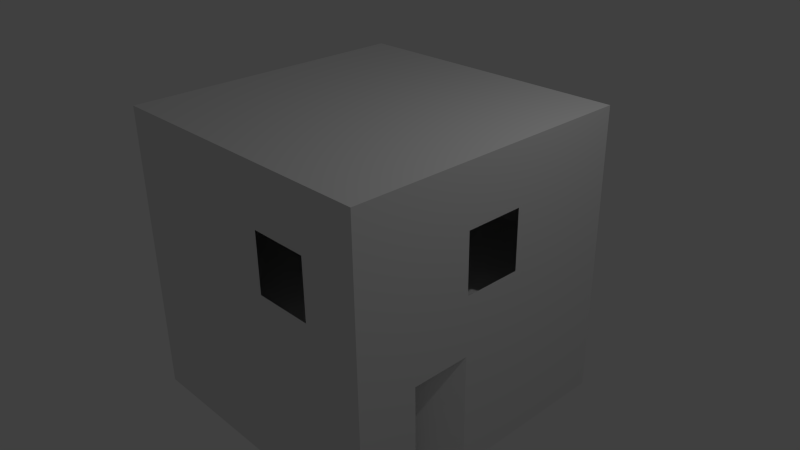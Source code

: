 # Source: 2x2house.blend  (saved by Blender 2.76.0; exported with 4.5.12 LTS)
import bpy
from mathutils import Matrix  # noqa: F401  (used for matrix-valued properties, if any)

bpy.ops.wm.read_factory_settings(use_empty=True)
scene = bpy.context.scene
scene.name = 'Scene'

# ---- collections
col_collection_1 = bpy.data.collections.new('Collection 1'); scene.collection.children.link(col_collection_1)

# ---- materials (node trees are filled in below, after node groups)
mat_material = bpy.data.materials.new('Material')
mat_material.alpha_threshold = 0.0
mat_material.use_transparent_shadow = False
mat_material.roughness = 0.5
mat_material.line_color = (0.0, 0.0, 0.0, 1.0)

# ---- material node trees

# ---- world
world_world = bpy.data.worlds.new('World'); scene.world = world_world
world_world.color = (0.05088, 0.05088, 0.05088)
world_world.use_sun_shadow = False
world_world.sun_shadow_jitter_overblur = 0.0
world_world.cycles.sampling_method = 'MANUAL'
world_world.cycles.sample_map_resolution = 256

# ---- cameras
cam_camera = bpy.data.cameras.new('Camera')
cam_camera.clip_end = 100.0
cam_camera.lens = 35.0
cam_camera.sensor_width = 32.0
cam_camera.sensor_height = 18.0
cam_camera.ortho_scale = 7.314
cam_camera.dof.focus_distance = 0.0
cam_camera.dof.aperture_fstop = 128.0

# ---- lights
light_lamp = bpy.data.lights.new('Lamp', 'POINT')
light_lamp.transmission_factor = 0.0
light_lamp.cutoff_distance = 30.0
light_lamp.energy = 100.0
light_lamp.shadow_buffer_clip_start = 1.001
light_lamp.shadow_soft_size = 0.1
light_lamp.shadow_maximum_resolution = 0.006
light_lamp.use_absolute_resolution = True
light_lamp.cycles.use_multiple_importance_sampling = False

# ---- meshes
me_cube = bpy.data.meshes.new('Cube')
me_cube.from_pydata([(2.0, 2.0, -2.0), (2.0, -2.0, -2.0), (-2.0, -2.0, -2.0), (-2.0, 2.0, -2.0), (2.0, 2.0, 2.0), (2.0, -2.0, 2.0), (-2.0, -2.0, 2.0), (-2.0, 2.0, 2.0), (2.0, 1.2, -2.0), (2.0, 0.4, -2.0), (2.0, -0.4, -2.0), (2.0, -1.2, -2.0), (1.2, 2.0, -2.0), (0.4, 2.0, -2.0), (-0.4, 2.0, -2.0), (-1.2, 2.0, -2.0), (2.0, 2.0, -1.2), (2.0, 2.0, -0.4), (2.0, 2.0, 0.4), (2.0, 2.0, 1.2), (1.2, -2.0, -2.0), (0.4, -2.0, -2.0), (-0.4, -2.0, -2.0), (-1.2, -2.0, -2.0), (2.0, -2.0, -1.2), (2.0, -2.0, -0.4), (2.0, -2.0, 0.4), (2.0, -2.0, 1.2), (-2.0, -1.2, -2.0), (-2.0, -0.4, -2.0), (-2.0, 0.4, -2.0), (-2.0, 1.2, -2.0), (-2.0, -2.0, -1.2), (-2.0, -2.0, -0.4), (-2.0, -2.0, 0.4), (-2.0, -2.0, 1.2), (-2.0, 2.0, -1.2), (-2.0, 2.0, -0.4), (-2.0, 2.0, 0.4), (-2.0, 2.0, 1.2), (2.0, 1.2, 2.0), (2.0, 0.4, 2.0), (2.0, -0.4, 2.0), (2.0, -1.2, 2.0), (1.2, 2.0, 2.0), (0.4, 2.0, 2.0), (-0.4, 2.0, 2.0), (-1.2, 2.0, 2.0), (1.2, -2.0, 2.0), (0.4, -2.0, 2.0), (-0.4, -2.0, 2.0), (-1.2, -2.0, 2.0), (-2.0, -1.2, 2.0), (-2.0, -0.4, 2.0), (-2.0, 0.4, 2.0), (-2.0, 1.2, 2.0), (1.2, 2.0, 1.2), (0.4, 2.0, 1.2), (-0.4, 2.0, 1.2), (-1.2, 2.0, 1.2), (1.2, 2.0, 0.4), (0.4, 2.0, 0.4), (-0.4, 2.0, 0.4), (-1.2, 2.0, 0.4), (1.2, 2.0, -0.4), (0.4, 2.0, -0.4), (-0.4, 2.0, -0.4), (-1.2, 2.0, -0.4), (1.2, 2.0, -1.2), (0.4, 2.0, -1.2), (-0.4, 2.0, -1.2), (-1.2, 2.0, -1.2), (-2.0, -1.2, -1.2), (-2.0, -0.4, -1.2), (-2.0, 0.4, -1.2), (-2.0, 1.2, -1.2), (-2.0, -1.2, -0.4), (-2.0, -0.4, -0.4), (-2.0, 0.4, -0.4), (-2.0, 1.2, -0.4), (-2.0, -1.2, 0.4), (-2.0, -0.4, 0.4), (-2.0, 0.4, 0.4), (-2.0, 1.2, 0.4), (-2.0, -1.2, 1.2), (-2.0, -0.4, 1.2), (-2.0, 0.4, 1.2), (-2.0, 1.2, 1.2), (1.2, -2.0, -1.2), (0.4, -2.0, -1.2), (-0.4, -2.0, -1.2), (-1.2, -2.0, -1.2), (1.2, -2.0, -0.4), (0.4, -2.0, -0.4), (-0.4, -2.0, -0.4), (-1.2, -2.0, -0.4), (1.2, -2.0, 0.4), (0.4, -2.0, 0.4), (-0.4, -2.0, 0.4), (-1.2, -2.0, 0.4), (1.2, -2.0, 1.2), (0.4, -2.0, 1.2), (-0.4, -2.0, 1.2), (-1.2, -2.0, 1.2), (2.0, 1.2, -1.2), (2.0, 0.4, -1.2), (2.0, -0.4, -1.2), (2.0, -1.2, -1.2), (2.0, 1.2, -0.4), (2.0, 0.4, -0.4), (2.0, -0.4, -0.4), (2.0, -1.2, -0.4), (2.0, 1.2, 0.4), (2.0, 0.4, 0.4), (2.0, -0.4, 0.4), (2.0, -1.2, 0.4), (2.0, 1.2, 1.2), (2.0, 0.4, 1.2), (2.0, -0.4, 1.2), (2.0, -1.2, 1.2), (1.2, 1.2, 2.0), (1.2, 0.4, 2.0), (1.2, -0.4, 2.0), (1.2, -1.2, 2.0), (0.4, 1.2, 2.0), (0.4, 0.4, 2.0), (0.4, -0.4, 2.0), (0.4, -1.2, 2.0), (-0.4, 1.2, 2.0), (-0.4, 0.4, 2.0), (-0.4, -0.4, 2.0), (-0.4, -1.2, 2.0), (-1.2, 1.2, 2.0), (-1.2, 0.4, 2.0), (-1.2, -0.4, 2.0), (-1.2, -1.2, 2.0), (1.2, 1.2, -2.0), (0.4, 1.2, -2.0), (-0.4, 1.2, -2.0), (-1.2, 1.2, -2.0), (1.2, 0.4, -2.0), (0.4, 0.4, -2.0), (-0.4, 0.4, -2.0), (-1.2, 0.4, -2.0), (1.2, -0.4, -2.0), (0.4, -0.4, -2.0), (-0.4, -0.4, -2.0), (-1.2, -0.4, -2.0), (1.2, -1.2, -2.0), (0.4, -1.2, -2.0), (-0.4, -1.2, -2.0), (-1.2, -1.2, -2.0), (2.0, -0.4, -2.0), (1.761, -1.105, -2.0), (2.0, -0.4, -1.2), (1.761, -1.105, -1.2), (2.0, -0.4, -0.4), (1.761, -1.105, -0.4), (-2.0, -2.0, 0.0), (-2.0, 2.0, 0.0), (-2.0, 1.6, -0.4), (-2.0, -1.6, -0.4), (-2.0, -0.8, -0.4), (-2.0, 4.768e-07, -0.4), (-2.0, 0.8, -0.4), (-2.0, 1.6, 0.4), (-2.0, -1.6, 0.4), (-2.0, -0.8, 0.4), (-2.0, 3.576e-07, 0.4), (-2.0, 0.8, 0.4), (-2.0, -1.2, 0.0), (-2.0, -0.4, 0.0), (-2.0, 0.4, 0.0), (-2.0, 1.2, 0.0), (-2.0, 0.8, 0.0), (-2.0, 4.172e-07, 0.0), (-2.0, -0.8, 0.0), (-2.0, -1.6, 0.0), (-2.0, 1.6, 0.0), (1.98, -2.0, 0.0), (1.98, 2.0, 0.0), (1.98, -1.2, 0.0), (1.98, -0.4, 0.0), (1.98, 0.4, 0.0), (1.98, 1.2, 0.0), (1.98, 0.8, 0.0), (1.98, 4.172e-07, 0.0), (1.98, -0.8, 0.0), (1.98, -1.6, 0.0), (1.98, 1.6, 0.0)], [], [(151, 23, 2, 28), (135, 52, 6, 51), (119, 43, 5, 27), (103, 51, 6, 35), (87, 55, 7, 39), (71, 15, 3, 36), (47, 59, 39, 7), (59, 63, 38, 39), (63, 67, 37, 159, 38), (67, 71, 36, 37), (4, 19, 56, 44), (44, 56, 57, 45), (45, 57, 58, 46), (46, 58, 59, 47), (19, 18, 60, 56), (56, 60, 61, 57), (57, 61, 62, 58), (58, 62, 63, 59), (18, 17, 64, 60), (60, 64, 65, 61), (61, 65, 66, 62), (62, 66, 67, 63), (17, 16, 68, 64), (77, 171, 175, 163), (65, 69, 70, 66), (66, 70, 71, 67), (16, 0, 12, 68), (68, 12, 13, 69), (69, 13, 14, 70), (70, 14, 15, 71), (31, 75, 36, 3), (75, 79, 160, 37, 36), (178, 165, 38, 159), (83, 87, 39, 38, 165), (2, 32, 72, 28), (28, 72, 73, 29), (29, 73, 74, 30), (30, 74, 75, 31), (32, 33, 161, 76, 72), (72, 76, 162, 77, 73), (163, 175, 172, 78), (74, 78, 164, 79, 75), (177, 166, 80, 170), (176, 167, 81, 171), (175, 168, 82, 172), (174, 169, 83, 173), (34, 35, 84, 80, 166), (80, 84, 85, 81, 167), (78, 172, 174, 164), (82, 86, 87, 83, 169), (35, 6, 52, 84), (84, 52, 53, 85), (85, 53, 54, 86), (86, 54, 55, 87), (23, 91, 32, 2), (91, 95, 33, 32), (95, 99, 34, 158, 33), (99, 103, 35, 34), (1, 24, 88, 20), (20, 88, 89, 21), (21, 89, 90, 22), (22, 90, 91, 23), (24, 25, 92, 88), (88, 92, 93, 89), (89, 93, 94, 90), (90, 94, 95, 91), (25, 26, 96, 92), (92, 96, 97, 93), (93, 97, 98, 94), (94, 98, 99, 95), (26, 27, 100, 96), (164, 174, 173, 79), (97, 101, 102, 98), (98, 102, 103, 99), (27, 5, 48, 100), (100, 48, 49, 101), (101, 49, 50, 102), (102, 50, 51, 103), (11, 107, 24, 1), (107, 111, 25, 24), (111, 115, 26, 25), (115, 119, 27, 26), (0, 16, 104, 8), (8, 104, 105, 9), (9, 105, 106, 10), (171, 81, 168, 175), (16, 17, 108, 104), (104, 108, 109, 105), (105, 109, 110, 106), (106, 110, 156, 154), (17, 18, 112, 108), (108, 112, 113, 109), (109, 113, 114, 110), (110, 114, 115, 111), (18, 19, 116, 112), (112, 116, 117, 113), (172, 82, 169, 174), (114, 118, 119, 115), (19, 4, 40, 116), (116, 40, 41, 117), (117, 41, 42, 118), (118, 42, 43, 119), (43, 123, 48, 5), (123, 127, 49, 48), (127, 131, 50, 49), (131, 135, 51, 50), (4, 44, 120, 40), (40, 120, 121, 41), (41, 121, 122, 42), (42, 122, 123, 43), (44, 45, 124, 120), (120, 124, 125, 121), (121, 125, 126, 122), (122, 126, 127, 123), (45, 46, 128, 124), (124, 128, 129, 125), (125, 129, 130, 126), (126, 130, 131, 127), (46, 47, 132, 128), (128, 132, 133, 129), (129, 133, 134, 130), (130, 134, 135, 131), (47, 7, 55, 132), (132, 55, 54, 133), (133, 54, 53, 134), (134, 53, 52, 135), (15, 139, 31, 3), (139, 143, 30, 31), (143, 147, 29, 30), (147, 151, 28, 29), (0, 8, 136, 12), (12, 136, 137, 13), (13, 137, 138, 14), (14, 138, 139, 15), (8, 9, 140, 136), (136, 140, 141, 137), (137, 141, 142, 138), (138, 142, 143, 139), (9, 10, 144, 140), (140, 144, 145, 141), (141, 145, 146, 142), (142, 146, 147, 143), (10, 11, 148, 144), (144, 148, 149, 145), (145, 149, 150, 146), (146, 150, 151, 147), (11, 1, 20, 148), (148, 20, 21, 149), (149, 21, 22, 150), (150, 22, 23, 151), (152, 154, 155, 153), (154, 156, 157, 155), (10, 106, 154, 152), (162, 176, 171, 77), (76, 170, 176, 162), (170, 80, 167, 176), (161, 177, 170, 76), (33, 158, 177, 161), (158, 34, 166, 177), (160, 178, 159, 37), (79, 173, 178, 160), (173, 83, 165, 178), (172, 174, 185, 183), (176, 171, 182, 187), (171, 175, 186, 182), (177, 170, 181, 188), (170, 176, 187, 181), (178, 159, 180, 189), (158, 177, 188, 179), (173, 178, 189, 184), (174, 173, 184, 185), (175, 172, 183, 186), (82, 168, 81, 85, 86)])
me_cube.materials.append(mat_material)
me_cube.use_remesh_preserve_volume = False
me_cube.use_remesh_preserve_attributes = False
me_cube.use_mirror_vertex_groups = False
me_cube.update()

# ---- objects
ob_cube = bpy.data.objects.new('Cube', me_cube)
ob_lamp = bpy.data.objects.new('Lamp', light_lamp)
ob_camera = bpy.data.objects.new('Camera', cam_camera)

# ---- transforms, parenting, visibility, modifiers, constraints
ob_cube.location = (0.0, 0.0, 0.0)
ob_cube.lock_rotations_4d = False
ob_cube.empty_display_type = 'ARROWS'
ob_cube.lineart.crease_threshold = 0.0
ob_lamp.location = (4.076, 1.005, 5.904)
ob_lamp.rotation_euler = (0.6503, 0.05522, 1.866)
ob_lamp.lock_rotations_4d = False
ob_lamp.empty_display_type = 'ARROWS'
ob_lamp.color = (0.0, 0.0, 0.0, 0.0)
ob_lamp.lineart.crease_threshold = 0.0
ob_camera.location = (7.481, -6.508, 5.344)
ob_camera.rotation_euler = (1.109, 0.01082, 0.8149)
ob_camera.lock_rotations_4d = False
ob_camera.empty_display_type = 'ARROWS'
ob_camera.color = (0.0, 0.0, 0.0, 0.0)
ob_camera.display_type = 'WIRE'
ob_camera.lineart.crease_threshold = 0.0

# ---- collection membership
col_collection_1.objects.link(ob_cube)
col_collection_1.objects.link(ob_lamp)
col_collection_1.objects.link(ob_camera)

# ---- scene / render settings (as saved in the file)
scene.camera = ob_camera
scene.frame_start = 1; scene.frame_end = 250; scene.frame_set(1)
scene.render.engine = 'BLENDER_EEVEE_NEXT'
scene.render.resolution_percentage = 50
scene.render.dither_intensity = 0.0
scene.cycles.use_denoising = False
scene.cycles.samples = 10
scene.cycles.sampling_pattern = 'TABULATED_SOBOL'
scene.cycles.light_sampling_threshold = 0.0
scene.cycles.use_adaptive_sampling = False
scene.cycles.use_light_tree = False
scene.cycles.blur_glossy = 0.0
scene.cycles.pixel_filter_type = 'GAUSSIAN'
scene.cycles.sample_clamp_indirect = 0.0
scene.view_settings.view_transform = 'Standard'
bpy.context.view_layer.update()
